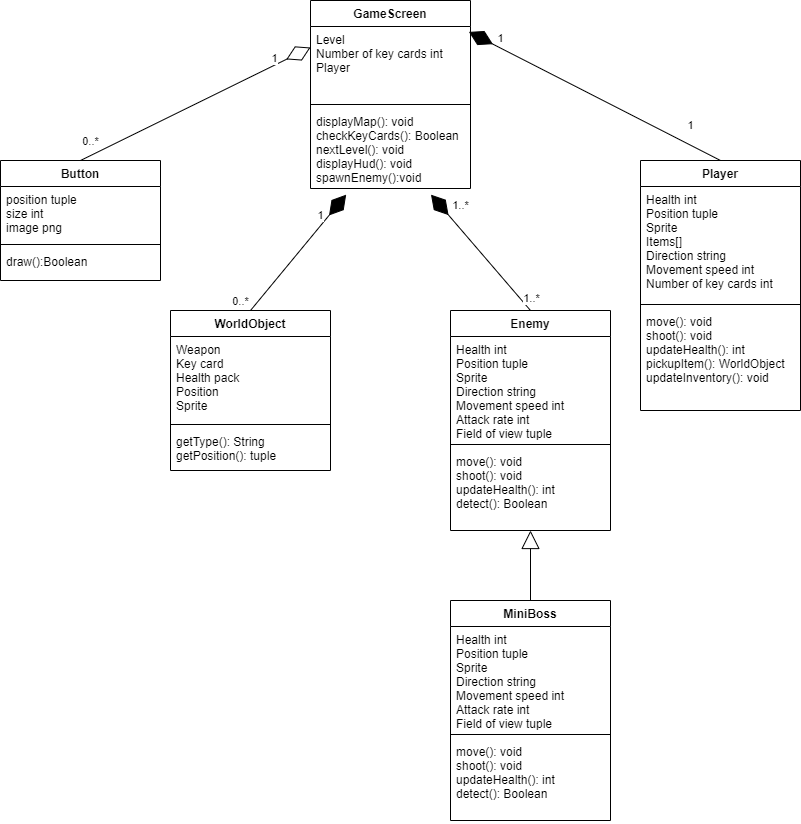

The diagram above was exported from draw.io. Its source (the exported page's mxGraphModel, read from the mxfile embedded in the PNG):
<mxGraphModel dx="2302" dy="1969" grid="1" gridSize="10" guides="1" tooltips="1" connect="1" arrows="1" fold="1" page="1" pageScale="1" pageWidth="827" pageHeight="1169" math="0" shadow="0">
  <root>
    <mxCell id="WIyWlLk6GJQsqaUBKTNV-0" />
    <mxCell id="WIyWlLk6GJQsqaUBKTNV-1" parent="WIyWlLk6GJQsqaUBKTNV-0" />
    <mxCell id="qWxUH2Pf-Be3Kd9mkPBB-4" value="Button" style="swimlane;fontStyle=1;align=center;verticalAlign=top;childLayout=stackLayout;horizontal=1;startSize=26;horizontalStack=0;resizeParent=1;resizeParentMax=0;resizeLast=0;collapsible=1;marginBottom=0;" parent="WIyWlLk6GJQsqaUBKTNV-1" vertex="1">
      <mxGeometry x="10" y="100" width="160" height="120" as="geometry">
        <mxRectangle x="40" y="160" width="100" height="30" as="alternateBounds" />
      </mxGeometry>
    </mxCell>
    <mxCell id="qWxUH2Pf-Be3Kd9mkPBB-5" value="position tuple&#10;size int&#10;image png" style="text;strokeColor=none;fillColor=none;align=left;verticalAlign=top;spacingLeft=4;spacingRight=4;overflow=hidden;rotatable=0;points=[[0,0.5],[1,0.5]];portConstraint=eastwest;" parent="qWxUH2Pf-Be3Kd9mkPBB-4" vertex="1">
      <mxGeometry y="26" width="160" height="54" as="geometry" />
    </mxCell>
    <mxCell id="qWxUH2Pf-Be3Kd9mkPBB-6" value="" style="line;strokeWidth=1;fillColor=none;align=left;verticalAlign=middle;spacingTop=-1;spacingLeft=3;spacingRight=3;rotatable=0;labelPosition=right;points=[];portConstraint=eastwest;strokeColor=inherit;" parent="qWxUH2Pf-Be3Kd9mkPBB-4" vertex="1">
      <mxGeometry y="80" width="160" height="8" as="geometry" />
    </mxCell>
    <mxCell id="qWxUH2Pf-Be3Kd9mkPBB-7" value="draw():Boolean" style="text;strokeColor=none;fillColor=none;align=left;verticalAlign=top;spacingLeft=4;spacingRight=4;overflow=hidden;rotatable=0;points=[[0,0.5],[1,0.5]];portConstraint=eastwest;" parent="qWxUH2Pf-Be3Kd9mkPBB-4" vertex="1">
      <mxGeometry y="88" width="160" height="32" as="geometry" />
    </mxCell>
    <mxCell id="qWxUH2Pf-Be3Kd9mkPBB-8" value="Player" style="swimlane;fontStyle=1;align=center;verticalAlign=top;childLayout=stackLayout;horizontal=1;startSize=26;horizontalStack=0;resizeParent=1;resizeParentMax=0;resizeLast=0;collapsible=1;marginBottom=0;" parent="WIyWlLk6GJQsqaUBKTNV-1" vertex="1">
      <mxGeometry x="650" y="100" width="160" height="250" as="geometry" />
    </mxCell>
    <mxCell id="qWxUH2Pf-Be3Kd9mkPBB-9" value="Health int&#10;Position tuple&#10;Sprite&#10;Items[] &#10;Direction string&#10;Movement speed int&#10;Number of key cards int" style="text;strokeColor=none;fillColor=none;align=left;verticalAlign=top;spacingLeft=4;spacingRight=4;overflow=hidden;rotatable=0;points=[[0,0.5],[1,0.5]];portConstraint=eastwest;" parent="qWxUH2Pf-Be3Kd9mkPBB-8" vertex="1">
      <mxGeometry y="26" width="160" height="114" as="geometry" />
    </mxCell>
    <mxCell id="qWxUH2Pf-Be3Kd9mkPBB-10" value="" style="line;strokeWidth=1;fillColor=none;align=left;verticalAlign=middle;spacingTop=-1;spacingLeft=3;spacingRight=3;rotatable=0;labelPosition=right;points=[];portConstraint=eastwest;strokeColor=inherit;" parent="qWxUH2Pf-Be3Kd9mkPBB-8" vertex="1">
      <mxGeometry y="140" width="160" height="8" as="geometry" />
    </mxCell>
    <mxCell id="qWxUH2Pf-Be3Kd9mkPBB-11" value="move(): void&#10;shoot(): void&#10;updateHealth(): int&#10;pickupItem(): WorldObject&#10;updateInventory(): void" style="text;strokeColor=none;fillColor=none;align=left;verticalAlign=top;spacingLeft=4;spacingRight=4;overflow=hidden;rotatable=0;points=[[0,0.5],[1,0.5]];portConstraint=eastwest;" parent="qWxUH2Pf-Be3Kd9mkPBB-8" vertex="1">
      <mxGeometry y="148" width="160" height="102" as="geometry" />
    </mxCell>
    <mxCell id="qWxUH2Pf-Be3Kd9mkPBB-12" value="Enemy" style="swimlane;fontStyle=1;align=center;verticalAlign=top;childLayout=stackLayout;horizontal=1;startSize=26;horizontalStack=0;resizeParent=1;resizeParentMax=0;resizeLast=0;collapsible=1;marginBottom=0;" parent="WIyWlLk6GJQsqaUBKTNV-1" vertex="1">
      <mxGeometry x="460" y="250" width="160" height="220" as="geometry" />
    </mxCell>
    <mxCell id="qWxUH2Pf-Be3Kd9mkPBB-13" value="Health int&#10;Position tuple&#10;Sprite&#10;Direction string&#10;Movement speed int&#10;Attack rate int&#10;Field of view tuple" style="text;strokeColor=none;fillColor=none;align=left;verticalAlign=top;spacingLeft=4;spacingRight=4;overflow=hidden;rotatable=0;points=[[0,0.5],[1,0.5]];portConstraint=eastwest;" parent="qWxUH2Pf-Be3Kd9mkPBB-12" vertex="1">
      <mxGeometry y="26" width="160" height="104" as="geometry" />
    </mxCell>
    <mxCell id="qWxUH2Pf-Be3Kd9mkPBB-14" value="" style="line;strokeWidth=1;fillColor=none;align=left;verticalAlign=middle;spacingTop=-1;spacingLeft=3;spacingRight=3;rotatable=0;labelPosition=right;points=[];portConstraint=eastwest;strokeColor=inherit;" parent="qWxUH2Pf-Be3Kd9mkPBB-12" vertex="1">
      <mxGeometry y="130" width="160" height="8" as="geometry" />
    </mxCell>
    <mxCell id="qWxUH2Pf-Be3Kd9mkPBB-15" value="move(): void&#10;shoot(): void&#10;updateHealth(): int&#10;detect(): Boolean" style="text;strokeColor=none;fillColor=none;align=left;verticalAlign=top;spacingLeft=4;spacingRight=4;overflow=hidden;rotatable=0;points=[[0,0.5],[1,0.5]];portConstraint=eastwest;" parent="qWxUH2Pf-Be3Kd9mkPBB-12" vertex="1">
      <mxGeometry y="138" width="160" height="82" as="geometry" />
    </mxCell>
    <mxCell id="qWxUH2Pf-Be3Kd9mkPBB-20" value="WorldObject" style="swimlane;fontStyle=1;align=center;verticalAlign=top;childLayout=stackLayout;horizontal=1;startSize=26;horizontalStack=0;resizeParent=1;resizeParentMax=0;resizeLast=0;collapsible=1;marginBottom=0;" parent="WIyWlLk6GJQsqaUBKTNV-1" vertex="1">
      <mxGeometry x="180" y="250" width="160" height="160" as="geometry" />
    </mxCell>
    <mxCell id="qWxUH2Pf-Be3Kd9mkPBB-21" value="Weapon &#10;Key card&#10;Health pack&#10;Position&#10;Sprite" style="text;strokeColor=none;fillColor=none;align=left;verticalAlign=top;spacingLeft=4;spacingRight=4;overflow=hidden;rotatable=0;points=[[0,0.5],[1,0.5]];portConstraint=eastwest;" parent="qWxUH2Pf-Be3Kd9mkPBB-20" vertex="1">
      <mxGeometry y="26" width="160" height="84" as="geometry" />
    </mxCell>
    <mxCell id="qWxUH2Pf-Be3Kd9mkPBB-22" value="" style="line;strokeWidth=1;fillColor=none;align=left;verticalAlign=middle;spacingTop=-1;spacingLeft=3;spacingRight=3;rotatable=0;labelPosition=right;points=[];portConstraint=eastwest;strokeColor=inherit;" parent="qWxUH2Pf-Be3Kd9mkPBB-20" vertex="1">
      <mxGeometry y="110" width="160" height="8" as="geometry" />
    </mxCell>
    <mxCell id="qWxUH2Pf-Be3Kd9mkPBB-23" value="getType(): String&#10;getPosition(): tuple&#10;" style="text;strokeColor=none;fillColor=none;align=left;verticalAlign=top;spacingLeft=4;spacingRight=4;overflow=hidden;rotatable=0;points=[[0,0.5],[1,0.5]];portConstraint=eastwest;" parent="qWxUH2Pf-Be3Kd9mkPBB-20" vertex="1">
      <mxGeometry y="118" width="160" height="42" as="geometry" />
    </mxCell>
    <mxCell id="qWxUH2Pf-Be3Kd9mkPBB-24" value="GameScreen" style="swimlane;fontStyle=1;align=center;verticalAlign=top;childLayout=stackLayout;horizontal=1;startSize=26;horizontalStack=0;resizeParent=1;resizeParentMax=0;resizeLast=0;collapsible=1;marginBottom=0;" parent="WIyWlLk6GJQsqaUBKTNV-1" vertex="1">
      <mxGeometry x="320" y="-60" width="160" height="188" as="geometry" />
    </mxCell>
    <mxCell id="qWxUH2Pf-Be3Kd9mkPBB-25" value="Level &#10;Number of key cards int&#10;Player" style="text;strokeColor=none;fillColor=none;align=left;verticalAlign=top;spacingLeft=4;spacingRight=4;overflow=hidden;rotatable=0;points=[[0,0.5],[1,0.5]];portConstraint=eastwest;" parent="qWxUH2Pf-Be3Kd9mkPBB-24" vertex="1">
      <mxGeometry y="26" width="160" height="74" as="geometry" />
    </mxCell>
    <mxCell id="qWxUH2Pf-Be3Kd9mkPBB-26" value="" style="line;strokeWidth=1;fillColor=none;align=left;verticalAlign=middle;spacingTop=-1;spacingLeft=3;spacingRight=3;rotatable=0;labelPosition=right;points=[];portConstraint=eastwest;strokeColor=inherit;" parent="qWxUH2Pf-Be3Kd9mkPBB-24" vertex="1">
      <mxGeometry y="100" width="160" height="8" as="geometry" />
    </mxCell>
    <mxCell id="qWxUH2Pf-Be3Kd9mkPBB-27" value="displayMap(): void&#10;checkKeyCards(): Boolean&#10;nextLevel(): void&#10;displayHud(): void&#10;spawnEnemy():void&#10;" style="text;strokeColor=none;fillColor=none;align=left;verticalAlign=top;spacingLeft=4;spacingRight=4;overflow=hidden;rotatable=0;points=[[0,0.5],[1,0.5]];portConstraint=eastwest;" parent="qWxUH2Pf-Be3Kd9mkPBB-24" vertex="1">
      <mxGeometry y="108" width="160" height="80" as="geometry" />
    </mxCell>
    <mxCell id="qWxUH2Pf-Be3Kd9mkPBB-29" value="" style="endArrow=diamondThin;endFill=1;endSize=24;html=1;rounded=0;exitX=0.5;exitY=0;exitDx=0;exitDy=0;entryX=0.223;entryY=1.077;entryDx=0;entryDy=0;entryPerimeter=0;" parent="WIyWlLk6GJQsqaUBKTNV-1" source="qWxUH2Pf-Be3Kd9mkPBB-20" target="qWxUH2Pf-Be3Kd9mkPBB-27" edge="1">
      <mxGeometry width="160" relative="1" as="geometry">
        <mxPoint x="250" y="220" as="sourcePoint" />
        <mxPoint x="410" y="220" as="targetPoint" />
      </mxGeometry>
    </mxCell>
    <mxCell id="qWxUH2Pf-Be3Kd9mkPBB-36" value="1" style="edgeLabel;html=1;align=center;verticalAlign=middle;resizable=0;points=[];" parent="qWxUH2Pf-Be3Kd9mkPBB-29" connectable="0" vertex="1">
      <mxGeometry x="0.5862" y="-1" relative="1" as="geometry">
        <mxPoint x="-7" y="-4" as="offset" />
      </mxGeometry>
    </mxCell>
    <mxCell id="qWxUH2Pf-Be3Kd9mkPBB-37" value="0..*" style="edgeLabel;html=1;align=center;verticalAlign=middle;resizable=0;points=[];" parent="qWxUH2Pf-Be3Kd9mkPBB-29" connectable="0" vertex="1">
      <mxGeometry x="-0.8793" y="-1" relative="1" as="geometry">
        <mxPoint x="-17" y="-3" as="offset" />
      </mxGeometry>
    </mxCell>
    <mxCell id="qWxUH2Pf-Be3Kd9mkPBB-30" value="" style="endArrow=diamondThin;endFill=0;endSize=24;html=1;rounded=0;exitX=0.5;exitY=0;exitDx=0;exitDy=0;entryX=0;entryY=0.25;entryDx=0;entryDy=0;" parent="WIyWlLk6GJQsqaUBKTNV-1" source="qWxUH2Pf-Be3Kd9mkPBB-4" target="qWxUH2Pf-Be3Kd9mkPBB-24" edge="1">
      <mxGeometry width="160" relative="1" as="geometry">
        <mxPoint x="110" y="60" as="sourcePoint" />
        <mxPoint x="270" y="60" as="targetPoint" />
      </mxGeometry>
    </mxCell>
    <mxCell id="qWxUH2Pf-Be3Kd9mkPBB-34" value="1" style="edgeLabel;html=1;align=center;verticalAlign=middle;resizable=0;points=[];" parent="qWxUH2Pf-Be3Kd9mkPBB-30" connectable="0" vertex="1">
      <mxGeometry x="0.693" y="3" relative="1" as="geometry">
        <mxPoint y="-4" as="offset" />
      </mxGeometry>
    </mxCell>
    <mxCell id="qWxUH2Pf-Be3Kd9mkPBB-35" value="0..*" style="edgeLabel;html=1;align=center;verticalAlign=middle;resizable=0;points=[];" parent="qWxUH2Pf-Be3Kd9mkPBB-30" connectable="0" vertex="1">
      <mxGeometry x="-0.743" relative="1" as="geometry">
        <mxPoint x="-20" y="-5" as="offset" />
      </mxGeometry>
    </mxCell>
    <mxCell id="qWxUH2Pf-Be3Kd9mkPBB-31" value="" style="endArrow=diamondThin;endFill=1;endSize=24;html=1;rounded=0;exitX=0.5;exitY=0;exitDx=0;exitDy=0;entryX=0.99;entryY=0.167;entryDx=0;entryDy=0;entryPerimeter=0;" parent="WIyWlLk6GJQsqaUBKTNV-1" source="qWxUH2Pf-Be3Kd9mkPBB-8" target="qWxUH2Pf-Be3Kd9mkPBB-24" edge="1">
      <mxGeometry width="160" relative="1" as="geometry">
        <mxPoint x="570" y="50" as="sourcePoint" />
        <mxPoint x="730" y="50" as="targetPoint" />
      </mxGeometry>
    </mxCell>
    <mxCell id="qWxUH2Pf-Be3Kd9mkPBB-40" value="1" style="edgeLabel;html=1;align=center;verticalAlign=middle;resizable=0;points=[];" parent="qWxUH2Pf-Be3Kd9mkPBB-31" connectable="0" vertex="1">
      <mxGeometry x="0.7531" y="-1" relative="1" as="geometry">
        <mxPoint y="-9" as="offset" />
      </mxGeometry>
    </mxCell>
    <mxCell id="qWxUH2Pf-Be3Kd9mkPBB-41" value="1" style="edgeLabel;html=1;align=center;verticalAlign=middle;resizable=0;points=[];" parent="qWxUH2Pf-Be3Kd9mkPBB-31" connectable="0" vertex="1">
      <mxGeometry x="-0.6214" y="2" relative="1" as="geometry">
        <mxPoint x="18" y="-13" as="offset" />
      </mxGeometry>
    </mxCell>
    <mxCell id="qWxUH2Pf-Be3Kd9mkPBB-32" value="" style="endArrow=diamondThin;endFill=1;endSize=24;html=1;rounded=0;exitX=0.5;exitY=0;exitDx=0;exitDy=0;entryX=0.753;entryY=1.077;entryDx=0;entryDy=0;entryPerimeter=0;" parent="WIyWlLk6GJQsqaUBKTNV-1" source="qWxUH2Pf-Be3Kd9mkPBB-12" target="qWxUH2Pf-Be3Kd9mkPBB-27" edge="1">
      <mxGeometry width="160" relative="1" as="geometry">
        <mxPoint x="450" y="180" as="sourcePoint" />
        <mxPoint x="610" y="180" as="targetPoint" />
      </mxGeometry>
    </mxCell>
    <mxCell id="qWxUH2Pf-Be3Kd9mkPBB-38" value="1..*" style="edgeLabel;html=1;align=center;verticalAlign=middle;resizable=0;points=[];" parent="qWxUH2Pf-Be3Kd9mkPBB-32" connectable="0" vertex="1">
      <mxGeometry x="0.5948" y="-3" relative="1" as="geometry">
        <mxPoint x="7" y="-11" as="offset" />
      </mxGeometry>
    </mxCell>
    <mxCell id="qWxUH2Pf-Be3Kd9mkPBB-39" value="1..*" style="edgeLabel;html=1;align=center;verticalAlign=middle;resizable=0;points=[];" parent="qWxUH2Pf-Be3Kd9mkPBB-32" connectable="0" vertex="1">
      <mxGeometry x="-0.8168" y="-3" relative="1" as="geometry">
        <mxPoint x="7" as="offset" />
      </mxGeometry>
    </mxCell>
    <mxCell id="qWxUH2Pf-Be3Kd9mkPBB-33" value="" style="endArrow=block;endSize=16;endFill=0;html=1;rounded=0;exitX=0.5;exitY=0;exitDx=0;exitDy=0;" parent="WIyWlLk6GJQsqaUBKTNV-1" edge="1">
      <mxGeometry width="160" relative="1" as="geometry">
        <mxPoint x="540" y="540" as="sourcePoint" />
        <mxPoint x="540" y="470" as="targetPoint" />
      </mxGeometry>
    </mxCell>
    <mxCell id="VvWxqPM6X-klGcZkPC03-3" value="MiniBoss" style="swimlane;fontStyle=1;align=center;verticalAlign=top;childLayout=stackLayout;horizontal=1;startSize=26;horizontalStack=0;resizeParent=1;resizeParentMax=0;resizeLast=0;collapsible=1;marginBottom=0;" parent="WIyWlLk6GJQsqaUBKTNV-1" vertex="1">
      <mxGeometry x="460" y="540" width="160" height="220" as="geometry" />
    </mxCell>
    <mxCell id="VvWxqPM6X-klGcZkPC03-4" value="Health int&#10;Position tuple&#10;Sprite&#10;Direction string&#10;Movement speed int&#10;Attack rate int&#10;Field of view tuple" style="text;strokeColor=none;fillColor=none;align=left;verticalAlign=top;spacingLeft=4;spacingRight=4;overflow=hidden;rotatable=0;points=[[0,0.5],[1,0.5]];portConstraint=eastwest;" parent="VvWxqPM6X-klGcZkPC03-3" vertex="1">
      <mxGeometry y="26" width="160" height="104" as="geometry" />
    </mxCell>
    <mxCell id="VvWxqPM6X-klGcZkPC03-5" value="" style="line;strokeWidth=1;fillColor=none;align=left;verticalAlign=middle;spacingTop=-1;spacingLeft=3;spacingRight=3;rotatable=0;labelPosition=right;points=[];portConstraint=eastwest;strokeColor=inherit;" parent="VvWxqPM6X-klGcZkPC03-3" vertex="1">
      <mxGeometry y="130" width="160" height="8" as="geometry" />
    </mxCell>
    <mxCell id="VvWxqPM6X-klGcZkPC03-6" value="move(): void&#10;shoot(): void&#10;updateHealth(): int&#10;detect(): Boolean" style="text;strokeColor=none;fillColor=none;align=left;verticalAlign=top;spacingLeft=4;spacingRight=4;overflow=hidden;rotatable=0;points=[[0,0.5],[1,0.5]];portConstraint=eastwest;" parent="VvWxqPM6X-klGcZkPC03-3" vertex="1">
      <mxGeometry y="138" width="160" height="82" as="geometry" />
    </mxCell>
  </root>
</mxGraphModel>